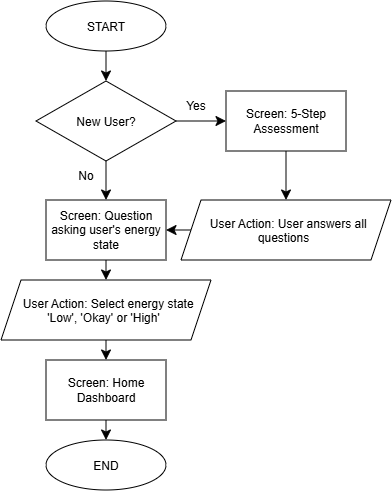

The diagram above was exported from draw.io. Its source (the exported page's mxGraphModel, read from the mxfile embedded in the PNG):
<mxGraphModel dx="1178" dy="694" grid="1" gridSize="10" guides="1" tooltips="1" connect="1" arrows="1" fold="1" page="1" pageScale="1" pageWidth="827" pageHeight="1169" math="0" shadow="0">
  <root>
    <mxCell id="0" />
    <mxCell id="1" parent="0" />
    <mxCell id="lQdHozwwkY-paDZ9IWHs-13" edge="1" parent="1" source="lQdHozwwkY-paDZ9IWHs-1" style="edgeStyle=none;curved=1;rounded=0;orthogonalLoop=1;jettySize=auto;html=1;exitX=0.5;exitY=1;exitDx=0;exitDy=0;entryX=0.5;entryY=0;entryDx=0;entryDy=0;fontSize=12;startSize=8;endSize=8;" target="lQdHozwwkY-paDZ9IWHs-12">
      <mxGeometry relative="1" as="geometry" />
    </mxCell>
    <mxCell id="lQdHozwwkY-paDZ9IWHs-1" parent="1" style="ellipse;whiteSpace=wrap;html=1;shapeInside=1;" value="START" vertex="1">
      <mxGeometry height="50" width="120" x="340" y="70" as="geometry" />
    </mxCell>
    <mxCell id="lQdHozwwkY-paDZ9IWHs-22" edge="1" parent="1" source="lQdHozwwkY-paDZ9IWHs-2" style="edgeStyle=none;curved=1;rounded=0;orthogonalLoop=1;jettySize=auto;html=1;exitX=0.5;exitY=1;exitDx=0;exitDy=0;entryX=0.5;entryY=0;entryDx=0;entryDy=0;fontSize=12;startSize=8;endSize=8;" target="lQdHozwwkY-paDZ9IWHs-4">
      <mxGeometry relative="1" as="geometry" />
    </mxCell>
    <mxCell id="lQdHozwwkY-paDZ9IWHs-2" parent="1" style="rounded=0;whiteSpace=wrap;html=1;" value="Screen: Question asking user's energy state" vertex="1">
      <mxGeometry height="60" width="120" x="340" y="269" as="geometry" />
    </mxCell>
    <mxCell id="lQdHozwwkY-paDZ9IWHs-23" edge="1" parent="1" source="lQdHozwwkY-paDZ9IWHs-4" style="edgeStyle=none;curved=1;rounded=0;orthogonalLoop=1;jettySize=auto;html=1;exitX=0.5;exitY=1;exitDx=0;exitDy=0;entryX=0.5;entryY=0;entryDx=0;entryDy=0;fontSize=12;startSize=8;endSize=8;" target="lQdHozwwkY-paDZ9IWHs-7">
      <mxGeometry relative="1" as="geometry" />
    </mxCell>
    <mxCell id="lQdHozwwkY-paDZ9IWHs-4" parent="1" style="shape=parallelogram;perimeter=parallelogramPerimeter;whiteSpace=wrap;html=1;shapeInside=1;fixedSize=1;" value="User Action: Select energy state 'Low', 'Okay' or 'High'" vertex="1">
      <mxGeometry height="60" width="210" x="295" y="349" as="geometry" />
    </mxCell>
    <mxCell id="lQdHozwwkY-paDZ9IWHs-10" edge="1" parent="1" source="lQdHozwwkY-paDZ9IWHs-7" style="edgeStyle=none;curved=1;rounded=0;orthogonalLoop=1;jettySize=auto;html=1;exitX=0.5;exitY=1;exitDx=0;exitDy=0;entryX=0.5;entryY=0;entryDx=0;entryDy=0;fontSize=12;startSize=8;endSize=8;" target="lQdHozwwkY-paDZ9IWHs-9">
      <mxGeometry relative="1" as="geometry" />
    </mxCell>
    <mxCell id="lQdHozwwkY-paDZ9IWHs-7" parent="1" style="rounded=0;whiteSpace=wrap;html=1;" value="Screen: Home Dashboard" vertex="1">
      <mxGeometry height="60" width="120" x="340" y="429" as="geometry" />
    </mxCell>
    <mxCell id="lQdHozwwkY-paDZ9IWHs-9" parent="1" style="ellipse;whiteSpace=wrap;html=1;shapeInside=1;" value="END" vertex="1">
      <mxGeometry height="50" width="120" x="340" y="509" as="geometry" />
    </mxCell>
    <mxCell id="lQdHozwwkY-paDZ9IWHs-17" edge="1" parent="1" source="lQdHozwwkY-paDZ9IWHs-12" style="edgeStyle=none;curved=1;rounded=0;orthogonalLoop=1;jettySize=auto;html=1;exitX=1;exitY=0.5;exitDx=0;exitDy=0;entryX=0;entryY=0.5;entryDx=0;entryDy=0;fontSize=12;startSize=8;endSize=8;" target="lQdHozwwkY-paDZ9IWHs-14">
      <mxGeometry relative="1" as="geometry" />
    </mxCell>
    <mxCell id="lQdHozwwkY-paDZ9IWHs-21" edge="1" parent="1" source="lQdHozwwkY-paDZ9IWHs-12" style="edgeStyle=none;curved=1;rounded=0;orthogonalLoop=1;jettySize=auto;html=1;exitX=0.5;exitY=1;exitDx=0;exitDy=0;entryX=0.5;entryY=0;entryDx=0;entryDy=0;fontSize=12;startSize=8;endSize=8;" target="lQdHozwwkY-paDZ9IWHs-2">
      <mxGeometry relative="1" as="geometry" />
    </mxCell>
    <mxCell id="lQdHozwwkY-paDZ9IWHs-12" parent="1" style="rhombus;whiteSpace=wrap;html=1;shapeInside=1;" value="New User?" vertex="1">
      <mxGeometry height="80" width="140" x="330" y="150" as="geometry" />
    </mxCell>
    <mxCell id="lQdHozwwkY-paDZ9IWHs-18" edge="1" parent="1" source="lQdHozwwkY-paDZ9IWHs-14" style="edgeStyle=none;curved=1;rounded=0;orthogonalLoop=1;jettySize=auto;html=1;exitX=0.5;exitY=1;exitDx=0;exitDy=0;entryX=0.5;entryY=0;entryDx=0;entryDy=0;fontSize=12;startSize=8;endSize=8;" target="lQdHozwwkY-paDZ9IWHs-16">
      <mxGeometry relative="1" as="geometry" />
    </mxCell>
    <mxCell id="lQdHozwwkY-paDZ9IWHs-14" parent="1" style="rounded=0;whiteSpace=wrap;html=1;" value="Screen: 5-Step Assessment" vertex="1">
      <mxGeometry height="60" width="120" x="520" y="160" as="geometry" />
    </mxCell>
    <mxCell id="lQdHozwwkY-paDZ9IWHs-24" edge="1" parent="1" source="lQdHozwwkY-paDZ9IWHs-16" style="edgeStyle=none;curved=1;rounded=0;orthogonalLoop=1;jettySize=auto;html=1;exitX=0;exitY=0.5;exitDx=0;exitDy=0;entryX=1;entryY=0.5;entryDx=0;entryDy=0;fontSize=12;startSize=8;endSize=8;" target="lQdHozwwkY-paDZ9IWHs-2">
      <mxGeometry relative="1" as="geometry" />
    </mxCell>
    <mxCell id="lQdHozwwkY-paDZ9IWHs-16" parent="1" style="shape=parallelogram;perimeter=parallelogramPerimeter;whiteSpace=wrap;html=1;shapeInside=1;fixedSize=1;" value="User Action: User answers all questions" vertex="1">
      <mxGeometry height="60" width="210" x="475" y="269" as="geometry" />
    </mxCell>
    <mxCell id="lQdHozwwkY-paDZ9IWHs-25" parent="1" style="text;html=1;whiteSpace=wrap;strokeColor=none;fillColor=none;align=center;verticalAlign=middle;rounded=0;" value="Yes" vertex="1">
      <mxGeometry height="30" width="60" x="460" y="160" as="geometry" />
    </mxCell>
    <mxCell id="lQdHozwwkY-paDZ9IWHs-27" parent="1" style="text;html=1;whiteSpace=wrap;strokeColor=none;fillColor=none;align=center;verticalAlign=middle;rounded=0;" value="No" vertex="1">
      <mxGeometry height="30" width="60" x="350" y="230" as="geometry" />
    </mxCell>
  </root>
</mxGraphModel>